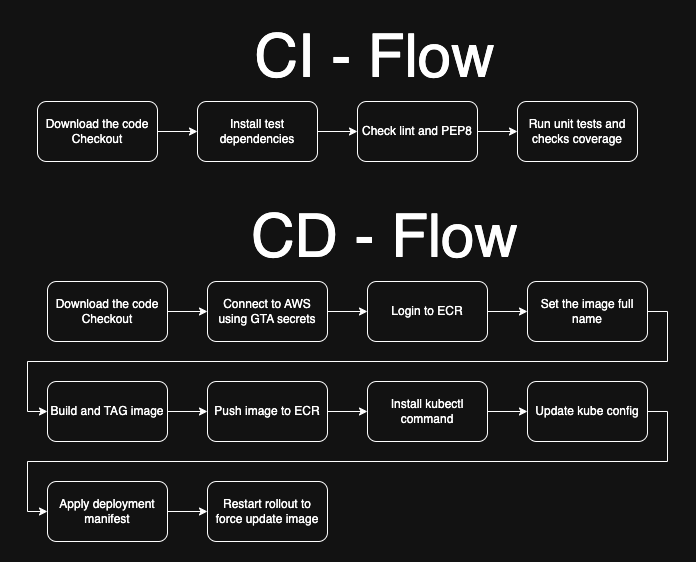

The diagram above was exported from draw.io. Its source (the exported page's mxGraphModel, read from the mxfile embedded in the PNG):
<mxGraphModel dx="1134" dy="766" grid="1" gridSize="10" guides="1" tooltips="1" connect="1" arrows="1" fold="1" page="1" pageScale="1" pageWidth="850" pageHeight="1100" math="0" shadow="0">
  <root>
    <mxCell id="0" />
    <mxCell id="1" parent="0" />
    <mxCell id="NSgy9vwApB8L42k6i1ad-23" style="edgeStyle=orthogonalEdgeStyle;rounded=0;orthogonalLoop=1;jettySize=auto;html=1;exitX=1;exitY=0.5;exitDx=0;exitDy=0;entryX=0;entryY=0.5;entryDx=0;entryDy=0;" edge="1" parent="1" source="NSgy9vwApB8L42k6i1ad-19" target="NSgy9vwApB8L42k6i1ad-22">
      <mxGeometry relative="1" as="geometry" />
    </mxCell>
    <mxCell id="NSgy9vwApB8L42k6i1ad-19" value="Download the code&lt;div&gt;Checkout&lt;/div&gt;" style="rounded=1;whiteSpace=wrap;html=1;" vertex="1" parent="1">
      <mxGeometry x="80" y="120" width="120" height="60" as="geometry" />
    </mxCell>
    <mxCell id="NSgy9vwApB8L42k6i1ad-25" style="edgeStyle=orthogonalEdgeStyle;rounded=0;orthogonalLoop=1;jettySize=auto;html=1;exitX=1;exitY=0.5;exitDx=0;exitDy=0;entryX=0;entryY=0.5;entryDx=0;entryDy=0;" edge="1" parent="1" source="NSgy9vwApB8L42k6i1ad-20" target="NSgy9vwApB8L42k6i1ad-21">
      <mxGeometry relative="1" as="geometry" />
    </mxCell>
    <mxCell id="NSgy9vwApB8L42k6i1ad-20" value="Check lint and PEP8" style="rounded=1;whiteSpace=wrap;html=1;" vertex="1" parent="1">
      <mxGeometry x="400" y="120" width="120" height="60" as="geometry" />
    </mxCell>
    <mxCell id="NSgy9vwApB8L42k6i1ad-21" value="Run unit tests and&lt;div&gt;checks coverage&lt;/div&gt;" style="rounded=1;whiteSpace=wrap;html=1;" vertex="1" parent="1">
      <mxGeometry x="560" y="120" width="120" height="60" as="geometry" />
    </mxCell>
    <mxCell id="NSgy9vwApB8L42k6i1ad-24" style="edgeStyle=orthogonalEdgeStyle;rounded=0;orthogonalLoop=1;jettySize=auto;html=1;exitX=1;exitY=0.5;exitDx=0;exitDy=0;entryX=0;entryY=0.5;entryDx=0;entryDy=0;" edge="1" parent="1" source="NSgy9vwApB8L42k6i1ad-22" target="NSgy9vwApB8L42k6i1ad-20">
      <mxGeometry relative="1" as="geometry" />
    </mxCell>
    <mxCell id="NSgy9vwApB8L42k6i1ad-22" value="Install test dependencies" style="rounded=1;whiteSpace=wrap;html=1;" vertex="1" parent="1">
      <mxGeometry x="240" y="120" width="120" height="60" as="geometry" />
    </mxCell>
    <mxCell id="NSgy9vwApB8L42k6i1ad-28" value="CI - Flow" style="text;html=1;align=center;verticalAlign=middle;whiteSpace=wrap;rounded=0;fontSize=60;" vertex="1" parent="1">
      <mxGeometry x="240" y="60" width="355" height="30" as="geometry" />
    </mxCell>
    <mxCell id="NSgy9vwApB8L42k6i1ad-29" style="edgeStyle=orthogonalEdgeStyle;rounded=0;orthogonalLoop=1;jettySize=auto;html=1;exitX=1;exitY=0.5;exitDx=0;exitDy=0;entryX=0;entryY=0.5;entryDx=0;entryDy=0;" edge="1" parent="1" source="NSgy9vwApB8L42k6i1ad-30" target="NSgy9vwApB8L42k6i1ad-35">
      <mxGeometry relative="1" as="geometry" />
    </mxCell>
    <mxCell id="NSgy9vwApB8L42k6i1ad-30" value="Download the code&lt;div&gt;Checkout&lt;/div&gt;" style="rounded=1;whiteSpace=wrap;html=1;" vertex="1" parent="1">
      <mxGeometry x="90" y="300" width="120" height="60" as="geometry" />
    </mxCell>
    <mxCell id="NSgy9vwApB8L42k6i1ad-31" style="edgeStyle=orthogonalEdgeStyle;rounded=0;orthogonalLoop=1;jettySize=auto;html=1;exitX=1;exitY=0.5;exitDx=0;exitDy=0;entryX=0;entryY=0.5;entryDx=0;entryDy=0;" edge="1" parent="1" source="NSgy9vwApB8L42k6i1ad-32" target="NSgy9vwApB8L42k6i1ad-33">
      <mxGeometry relative="1" as="geometry" />
    </mxCell>
    <mxCell id="NSgy9vwApB8L42k6i1ad-32" value="Login to ECR" style="rounded=1;whiteSpace=wrap;html=1;" vertex="1" parent="1">
      <mxGeometry x="410" y="300" width="120" height="60" as="geometry" />
    </mxCell>
    <mxCell id="NSgy9vwApB8L42k6i1ad-44" style="edgeStyle=orthogonalEdgeStyle;rounded=0;orthogonalLoop=1;jettySize=auto;html=1;exitX=1;exitY=0.5;exitDx=0;exitDy=0;entryX=0;entryY=0.5;entryDx=0;entryDy=0;" edge="1" parent="1" source="NSgy9vwApB8L42k6i1ad-33" target="NSgy9vwApB8L42k6i1ad-38">
      <mxGeometry relative="1" as="geometry" />
    </mxCell>
    <mxCell id="NSgy9vwApB8L42k6i1ad-33" value="Set the image full name" style="rounded=1;whiteSpace=wrap;html=1;" vertex="1" parent="1">
      <mxGeometry x="570" y="300" width="120" height="60" as="geometry" />
    </mxCell>
    <mxCell id="NSgy9vwApB8L42k6i1ad-34" style="edgeStyle=orthogonalEdgeStyle;rounded=0;orthogonalLoop=1;jettySize=auto;html=1;exitX=1;exitY=0.5;exitDx=0;exitDy=0;entryX=0;entryY=0.5;entryDx=0;entryDy=0;" edge="1" parent="1" source="NSgy9vwApB8L42k6i1ad-35" target="NSgy9vwApB8L42k6i1ad-32">
      <mxGeometry relative="1" as="geometry" />
    </mxCell>
    <mxCell id="NSgy9vwApB8L42k6i1ad-35" value="Connect to AWS&lt;div&gt;using GTA secrets&lt;/div&gt;" style="rounded=1;whiteSpace=wrap;html=1;" vertex="1" parent="1">
      <mxGeometry x="250" y="300" width="120" height="60" as="geometry" />
    </mxCell>
    <mxCell id="NSgy9vwApB8L42k6i1ad-36" value="CD - Flow" style="text;html=1;align=center;verticalAlign=middle;whiteSpace=wrap;rounded=0;fontSize=60;" vertex="1" parent="1">
      <mxGeometry x="250" y="240" width="355" height="30" as="geometry" />
    </mxCell>
    <mxCell id="NSgy9vwApB8L42k6i1ad-37" style="edgeStyle=orthogonalEdgeStyle;rounded=0;orthogonalLoop=1;jettySize=auto;html=1;exitX=1;exitY=0.5;exitDx=0;exitDy=0;entryX=0;entryY=0.5;entryDx=0;entryDy=0;" edge="1" parent="1" source="NSgy9vwApB8L42k6i1ad-38" target="NSgy9vwApB8L42k6i1ad-43">
      <mxGeometry relative="1" as="geometry" />
    </mxCell>
    <mxCell id="NSgy9vwApB8L42k6i1ad-38" value="Build and TAG image" style="rounded=1;whiteSpace=wrap;html=1;" vertex="1" parent="1">
      <mxGeometry x="90" y="400" width="120" height="60" as="geometry" />
    </mxCell>
    <mxCell id="NSgy9vwApB8L42k6i1ad-39" style="edgeStyle=orthogonalEdgeStyle;rounded=0;orthogonalLoop=1;jettySize=auto;html=1;exitX=1;exitY=0.5;exitDx=0;exitDy=0;entryX=0;entryY=0.5;entryDx=0;entryDy=0;" edge="1" parent="1" source="NSgy9vwApB8L42k6i1ad-40" target="NSgy9vwApB8L42k6i1ad-41">
      <mxGeometry relative="1" as="geometry" />
    </mxCell>
    <mxCell id="NSgy9vwApB8L42k6i1ad-40" value="Install kubectl command" style="rounded=1;whiteSpace=wrap;html=1;" vertex="1" parent="1">
      <mxGeometry x="410" y="400" width="120" height="60" as="geometry" />
    </mxCell>
    <mxCell id="NSgy9vwApB8L42k6i1ad-48" style="edgeStyle=orthogonalEdgeStyle;rounded=0;orthogonalLoop=1;jettySize=auto;html=1;exitX=1;exitY=0.5;exitDx=0;exitDy=0;entryX=0;entryY=0.5;entryDx=0;entryDy=0;" edge="1" parent="1" source="NSgy9vwApB8L42k6i1ad-41" target="NSgy9vwApB8L42k6i1ad-46">
      <mxGeometry relative="1" as="geometry" />
    </mxCell>
    <mxCell id="NSgy9vwApB8L42k6i1ad-41" value="Update kube config" style="rounded=1;whiteSpace=wrap;html=1;" vertex="1" parent="1">
      <mxGeometry x="570" y="400" width="120" height="60" as="geometry" />
    </mxCell>
    <mxCell id="NSgy9vwApB8L42k6i1ad-42" style="edgeStyle=orthogonalEdgeStyle;rounded=0;orthogonalLoop=1;jettySize=auto;html=1;exitX=1;exitY=0.5;exitDx=0;exitDy=0;entryX=0;entryY=0.5;entryDx=0;entryDy=0;" edge="1" parent="1" source="NSgy9vwApB8L42k6i1ad-43" target="NSgy9vwApB8L42k6i1ad-40">
      <mxGeometry relative="1" as="geometry" />
    </mxCell>
    <mxCell id="NSgy9vwApB8L42k6i1ad-43" value="Push image to ECR" style="rounded=1;whiteSpace=wrap;html=1;" vertex="1" parent="1">
      <mxGeometry x="250" y="400" width="120" height="60" as="geometry" />
    </mxCell>
    <mxCell id="NSgy9vwApB8L42k6i1ad-45" style="edgeStyle=orthogonalEdgeStyle;rounded=0;orthogonalLoop=1;jettySize=auto;html=1;exitX=1;exitY=0.5;exitDx=0;exitDy=0;entryX=0;entryY=0.5;entryDx=0;entryDy=0;" edge="1" parent="1" source="NSgy9vwApB8L42k6i1ad-46" target="NSgy9vwApB8L42k6i1ad-47">
      <mxGeometry relative="1" as="geometry" />
    </mxCell>
    <mxCell id="NSgy9vwApB8L42k6i1ad-46" value="Apply deployment manifest" style="rounded=1;whiteSpace=wrap;html=1;" vertex="1" parent="1">
      <mxGeometry x="90" y="500" width="120" height="60" as="geometry" />
    </mxCell>
    <mxCell id="NSgy9vwApB8L42k6i1ad-47" value="Restart rollout to force update image" style="rounded=1;whiteSpace=wrap;html=1;" vertex="1" parent="1">
      <mxGeometry x="250" y="500" width="120" height="60" as="geometry" />
    </mxCell>
  </root>
</mxGraphModel>